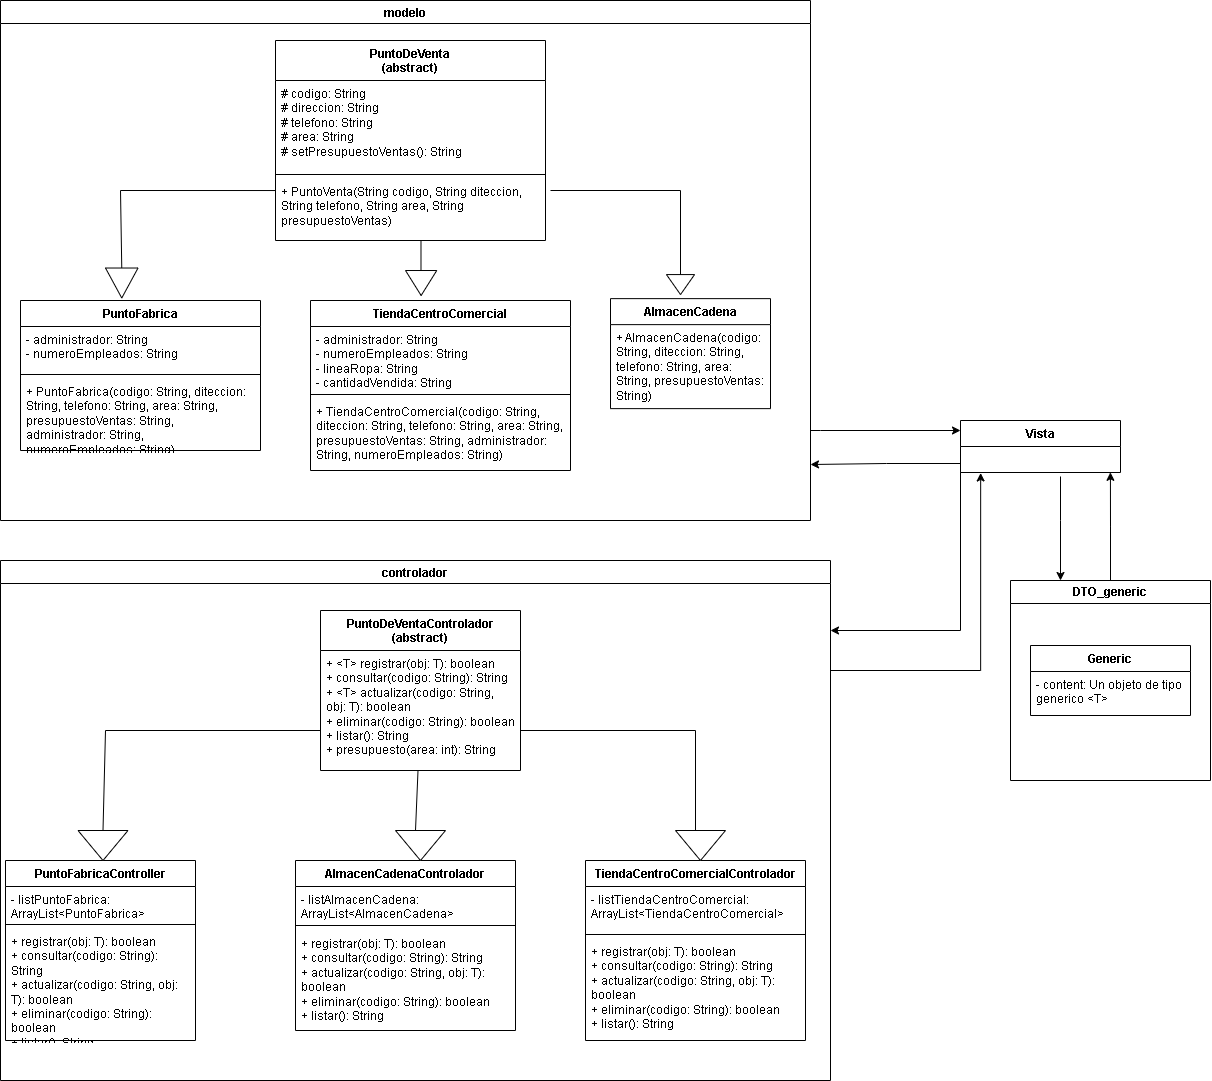

The diagram above was exported from draw.io. Its source (the exported page's mxGraphModel, read from the mxfile embedded in the PNG):
<mxGraphModel dx="1310" dy="1769" grid="1" gridSize="10" guides="1" tooltips="1" connect="1" arrows="1" fold="1" page="1" pageScale="1" pageWidth="827" pageHeight="1169" math="0" shadow="0">
  <root>
    <mxCell id="0" />
    <mxCell id="1" parent="0" />
    <mxCell id="iMsb4uUGbcwTjFAvWGnZ-9" value="TiendaCentroComercial" style="swimlane;fontStyle=1;align=center;verticalAlign=top;childLayout=stackLayout;horizontal=1;startSize=26;horizontalStack=0;resizeParent=1;resizeParentMax=0;resizeLast=0;collapsible=1;marginBottom=0;whiteSpace=wrap;html=1;" parent="1" vertex="1">
      <mxGeometry x="350" y="150" width="260" height="170" as="geometry" />
    </mxCell>
    <mxCell id="iMsb4uUGbcwTjFAvWGnZ-10" value="&lt;div&gt;- administrador: String&lt;/div&gt;&lt;div&gt;- numeroEmpleados: String&lt;/div&gt;&lt;div&gt;-&amp;nbsp;lineaRopa: String&lt;/div&gt;&lt;div&gt;-&amp;nbsp;cantidadVendida: String&lt;/div&gt;" style="text;strokeColor=none;fillColor=none;align=left;verticalAlign=top;spacingLeft=4;spacingRight=4;overflow=hidden;rotatable=0;points=[[0,0.5],[1,0.5]];portConstraint=eastwest;whiteSpace=wrap;html=1;" parent="iMsb4uUGbcwTjFAvWGnZ-9" vertex="1">
      <mxGeometry y="26" width="260" height="64" as="geometry" />
    </mxCell>
    <mxCell id="iMsb4uUGbcwTjFAvWGnZ-11" value="" style="line;strokeWidth=1;fillColor=none;align=left;verticalAlign=middle;spacingTop=-1;spacingLeft=3;spacingRight=3;rotatable=0;labelPosition=right;points=[];portConstraint=eastwest;strokeColor=inherit;" parent="iMsb4uUGbcwTjFAvWGnZ-9" vertex="1">
      <mxGeometry y="90" width="260" height="8" as="geometry" />
    </mxCell>
    <mxCell id="iMsb4uUGbcwTjFAvWGnZ-12" value="&lt;div&gt;+&amp;nbsp;TiendaCentroComercial(codigo: String, diteccion: String, telefono: String, area: String, presupuestoVentas: String, administrador: String, numeroEmpleados: String)&lt;/div&gt;" style="text;strokeColor=none;fillColor=none;align=left;verticalAlign=top;spacingLeft=4;spacingRight=4;overflow=hidden;rotatable=0;points=[[0,0.5],[1,0.5]];portConstraint=eastwest;whiteSpace=wrap;html=1;" parent="iMsb4uUGbcwTjFAvWGnZ-9" vertex="1">
      <mxGeometry y="98" width="260" height="72" as="geometry" />
    </mxCell>
    <mxCell id="Iq18Ngz6vmE_60LZdRIo-4" value="PuntoDeVenta&lt;div&gt;(abstract)&lt;/div&gt;" style="swimlane;fontStyle=1;align=center;verticalAlign=top;childLayout=stackLayout;horizontal=1;startSize=40;horizontalStack=0;resizeParent=1;resizeParentMax=0;resizeLast=0;collapsible=1;marginBottom=0;whiteSpace=wrap;html=1;" vertex="1" parent="1">
      <mxGeometry x="315" y="-110" width="270" height="200" as="geometry" />
    </mxCell>
    <mxCell id="Iq18Ngz6vmE_60LZdRIo-5" value="# codigo: String&lt;div&gt;# direccion: String&lt;/div&gt;&lt;div&gt;# telefono: String&lt;/div&gt;&lt;div&gt;# area: String&lt;/div&gt;&lt;div&gt;# setPresupuestoVentas(): String&lt;/div&gt;" style="text;strokeColor=none;fillColor=none;align=left;verticalAlign=top;spacingLeft=4;spacingRight=4;overflow=hidden;rotatable=0;points=[[0,0.5],[1,0.5]];portConstraint=eastwest;whiteSpace=wrap;html=1;" vertex="1" parent="Iq18Ngz6vmE_60LZdRIo-4">
      <mxGeometry y="40" width="270" height="90" as="geometry" />
    </mxCell>
    <mxCell id="Iq18Ngz6vmE_60LZdRIo-6" value="" style="line;strokeWidth=1;fillColor=none;align=left;verticalAlign=middle;spacingTop=-1;spacingLeft=3;spacingRight=3;rotatable=0;labelPosition=right;points=[];portConstraint=eastwest;strokeColor=inherit;" vertex="1" parent="Iq18Ngz6vmE_60LZdRIo-4">
      <mxGeometry y="130" width="270" height="8" as="geometry" />
    </mxCell>
    <mxCell id="Iq18Ngz6vmE_60LZdRIo-7" value="+ PuntoVenta(String codigo, String diteccion, String telefono, String area, String presupuestoVentas)" style="text;strokeColor=none;fillColor=none;align=left;verticalAlign=top;spacingLeft=4;spacingRight=4;overflow=hidden;rotatable=0;points=[[0,0.5],[1,0.5]];portConstraint=eastwest;whiteSpace=wrap;html=1;" vertex="1" parent="Iq18Ngz6vmE_60LZdRIo-4">
      <mxGeometry y="138" width="270" height="62" as="geometry" />
    </mxCell>
    <mxCell id="Iq18Ngz6vmE_60LZdRIo-12" value="PuntoFabrica" style="swimlane;fontStyle=1;align=center;verticalAlign=top;childLayout=stackLayout;horizontal=1;startSize=26;horizontalStack=0;resizeParent=1;resizeParentMax=0;resizeLast=0;collapsible=1;marginBottom=0;whiteSpace=wrap;html=1;" vertex="1" parent="1">
      <mxGeometry x="60" y="150" width="240" height="150" as="geometry" />
    </mxCell>
    <mxCell id="Iq18Ngz6vmE_60LZdRIo-13" value="-&amp;nbsp;administrador: String&lt;div&gt;-&amp;nbsp;numeroEmpleados: String&lt;/div&gt;" style="text;strokeColor=none;fillColor=none;align=left;verticalAlign=top;spacingLeft=4;spacingRight=4;overflow=hidden;rotatable=0;points=[[0,0.5],[1,0.5]];portConstraint=eastwest;whiteSpace=wrap;html=1;" vertex="1" parent="Iq18Ngz6vmE_60LZdRIo-12">
      <mxGeometry y="26" width="240" height="44" as="geometry" />
    </mxCell>
    <mxCell id="Iq18Ngz6vmE_60LZdRIo-14" value="" style="line;strokeWidth=1;fillColor=none;align=left;verticalAlign=middle;spacingTop=-1;spacingLeft=3;spacingRight=3;rotatable=0;labelPosition=right;points=[];portConstraint=eastwest;strokeColor=inherit;" vertex="1" parent="Iq18Ngz6vmE_60LZdRIo-12">
      <mxGeometry y="70" width="240" height="8" as="geometry" />
    </mxCell>
    <mxCell id="Iq18Ngz6vmE_60LZdRIo-15" value="&lt;div&gt;+&amp;nbsp;PuntoFabrica(codigo: String, diteccion: String, telefono: String, area: String, presupuestoVentas: String, administrador: String, numeroEmpleados: String)&lt;/div&gt;" style="text;strokeColor=none;fillColor=none;align=left;verticalAlign=top;spacingLeft=4;spacingRight=4;overflow=hidden;rotatable=0;points=[[0,0.5],[1,0.5]];portConstraint=eastwest;whiteSpace=wrap;html=1;" vertex="1" parent="Iq18Ngz6vmE_60LZdRIo-12">
      <mxGeometry y="78" width="240" height="72" as="geometry" />
    </mxCell>
    <mxCell id="Iq18Ngz6vmE_60LZdRIo-20" value="AlmacenCadenaControlador" style="swimlane;fontStyle=1;align=center;verticalAlign=top;childLayout=stackLayout;horizontal=1;startSize=26;horizontalStack=0;resizeParent=1;resizeParentMax=0;resizeLast=0;collapsible=1;marginBottom=0;whiteSpace=wrap;html=1;" vertex="1" parent="1">
      <mxGeometry x="335" y="710" width="220" height="170" as="geometry" />
    </mxCell>
    <mxCell id="Iq18Ngz6vmE_60LZdRIo-21" value="-&amp;nbsp;listAlmacenCadena: ArrayList&amp;lt;AlmacenCadena&amp;gt;" style="text;strokeColor=none;fillColor=none;align=left;verticalAlign=top;spacingLeft=4;spacingRight=4;overflow=hidden;rotatable=0;points=[[0,0.5],[1,0.5]];portConstraint=eastwest;whiteSpace=wrap;html=1;" vertex="1" parent="Iq18Ngz6vmE_60LZdRIo-20">
      <mxGeometry y="26" width="220" height="34" as="geometry" />
    </mxCell>
    <mxCell id="Iq18Ngz6vmE_60LZdRIo-22" value="" style="line;strokeWidth=1;fillColor=none;align=left;verticalAlign=middle;spacingTop=-1;spacingLeft=3;spacingRight=3;rotatable=0;labelPosition=right;points=[];portConstraint=eastwest;strokeColor=inherit;" vertex="1" parent="Iq18Ngz6vmE_60LZdRIo-20">
      <mxGeometry y="60" width="220" height="10" as="geometry" />
    </mxCell>
    <mxCell id="Iq18Ngz6vmE_60LZdRIo-23" value="+&amp;nbsp;registrar(obj: T): boolean&lt;div&gt;+&amp;nbsp;consultar(codigo: String): String&lt;/div&gt;&lt;div&gt;+&amp;nbsp;actualizar(codigo: String, obj: T): boolean&lt;/div&gt;&lt;div&gt;+&amp;nbsp;eliminar(codigo: String): boolean&lt;/div&gt;&lt;div&gt;+&amp;nbsp;listar(): String&lt;/div&gt;" style="text;strokeColor=none;fillColor=none;align=left;verticalAlign=top;spacingLeft=4;spacingRight=4;overflow=hidden;rotatable=0;points=[[0,0.5],[1,0.5]];portConstraint=eastwest;whiteSpace=wrap;html=1;" vertex="1" parent="Iq18Ngz6vmE_60LZdRIo-20">
      <mxGeometry y="70" width="220" height="100" as="geometry" />
    </mxCell>
    <mxCell id="Iq18Ngz6vmE_60LZdRIo-28" value="TiendaCentroComercialControlador" style="swimlane;fontStyle=1;align=center;verticalAlign=top;childLayout=stackLayout;horizontal=1;startSize=26;horizontalStack=0;resizeParent=1;resizeParentMax=0;resizeLast=0;collapsible=1;marginBottom=0;whiteSpace=wrap;html=1;" vertex="1" parent="1">
      <mxGeometry x="625" y="710" width="220" height="180" as="geometry" />
    </mxCell>
    <mxCell id="Iq18Ngz6vmE_60LZdRIo-29" value="-&amp;nbsp;listTiendaCentroComercial: ArrayList&amp;lt;TiendaCentroComercial&amp;gt;" style="text;strokeColor=none;fillColor=none;align=left;verticalAlign=top;spacingLeft=4;spacingRight=4;overflow=hidden;rotatable=0;points=[[0,0.5],[1,0.5]];portConstraint=eastwest;whiteSpace=wrap;html=1;" vertex="1" parent="Iq18Ngz6vmE_60LZdRIo-28">
      <mxGeometry y="26" width="220" height="44" as="geometry" />
    </mxCell>
    <mxCell id="Iq18Ngz6vmE_60LZdRIo-30" value="" style="line;strokeWidth=1;fillColor=none;align=left;verticalAlign=middle;spacingTop=-1;spacingLeft=3;spacingRight=3;rotatable=0;labelPosition=right;points=[];portConstraint=eastwest;strokeColor=inherit;" vertex="1" parent="Iq18Ngz6vmE_60LZdRIo-28">
      <mxGeometry y="70" width="220" height="8" as="geometry" />
    </mxCell>
    <mxCell id="Iq18Ngz6vmE_60LZdRIo-31" value="+&amp;nbsp;registrar(obj: T): boolean&lt;div&gt;+&amp;nbsp;consultar(codigo: String): String&lt;/div&gt;&lt;div&gt;+&amp;nbsp;actualizar(codigo: String, obj: T): boolean&lt;/div&gt;&lt;div&gt;+&amp;nbsp;eliminar(codigo: String): boolean&lt;/div&gt;&lt;div&gt;+&amp;nbsp;listar(): String&lt;/div&gt;" style="text;strokeColor=none;fillColor=none;align=left;verticalAlign=top;spacingLeft=4;spacingRight=4;overflow=hidden;rotatable=0;points=[[0,0.5],[1,0.5]];portConstraint=eastwest;whiteSpace=wrap;html=1;" vertex="1" parent="Iq18Ngz6vmE_60LZdRIo-28">
      <mxGeometry y="78" width="220" height="102" as="geometry" />
    </mxCell>
    <mxCell id="Iq18Ngz6vmE_60LZdRIo-32" value="PuntoFabricaController" style="swimlane;fontStyle=1;align=center;verticalAlign=top;childLayout=stackLayout;horizontal=1;startSize=26;horizontalStack=0;resizeParent=1;resizeParentMax=0;resizeLast=0;collapsible=1;marginBottom=0;whiteSpace=wrap;html=1;" vertex="1" parent="1">
      <mxGeometry x="45" y="710" width="190" height="180" as="geometry" />
    </mxCell>
    <mxCell id="Iq18Ngz6vmE_60LZdRIo-33" value="-&amp;nbsp;listPuntoFabrica: ArrayList&amp;lt;PuntoFabrica&amp;gt;" style="text;strokeColor=none;fillColor=none;align=left;verticalAlign=top;spacingLeft=4;spacingRight=4;overflow=hidden;rotatable=0;points=[[0,0.5],[1,0.5]];portConstraint=eastwest;whiteSpace=wrap;html=1;" vertex="1" parent="Iq18Ngz6vmE_60LZdRIo-32">
      <mxGeometry y="26" width="190" height="34" as="geometry" />
    </mxCell>
    <mxCell id="Iq18Ngz6vmE_60LZdRIo-34" value="" style="line;strokeWidth=1;fillColor=none;align=left;verticalAlign=middle;spacingTop=-1;spacingLeft=3;spacingRight=3;rotatable=0;labelPosition=right;points=[];portConstraint=eastwest;strokeColor=inherit;" vertex="1" parent="Iq18Ngz6vmE_60LZdRIo-32">
      <mxGeometry y="60" width="190" height="8" as="geometry" />
    </mxCell>
    <mxCell id="Iq18Ngz6vmE_60LZdRIo-35" value="+&amp;nbsp;registrar(obj: T): boolean&lt;div&gt;+&amp;nbsp;consultar(codigo: String): String&lt;/div&gt;&lt;div&gt;+&amp;nbsp;actualizar(codigo: String, obj: T): boolean&lt;/div&gt;&lt;div&gt;+&amp;nbsp;eliminar(codigo: String): boolean&lt;/div&gt;&lt;div&gt;+&amp;nbsp;listar(): String&lt;/div&gt;" style="text;strokeColor=none;fillColor=none;align=left;verticalAlign=top;spacingLeft=4;spacingRight=4;overflow=hidden;rotatable=0;points=[[0,0.5],[1,0.5]];portConstraint=eastwest;whiteSpace=wrap;html=1;" vertex="1" parent="Iq18Ngz6vmE_60LZdRIo-32">
      <mxGeometry y="68" width="190" height="112" as="geometry" />
    </mxCell>
    <mxCell id="Iq18Ngz6vmE_60LZdRIo-38" value="modelo" style="swimlane;" vertex="1" parent="1">
      <mxGeometry x="40" y="-150" width="810" height="520" as="geometry" />
    </mxCell>
    <mxCell id="Iq18Ngz6vmE_60LZdRIo-41" value="" style="triangle;whiteSpace=wrap;html=1;rotation=90;" vertex="1" parent="Iq18Ngz6vmE_60LZdRIo-38">
      <mxGeometry x="408.13" y="266.88" width="25" height="31.25" as="geometry" />
    </mxCell>
    <mxCell id="Iq18Ngz6vmE_60LZdRIo-40" value="" style="endArrow=none;html=1;rounded=0;" edge="1" parent="Iq18Ngz6vmE_60LZdRIo-38">
      <mxGeometry width="50" height="50" relative="1" as="geometry">
        <mxPoint x="420.49" y="270" as="sourcePoint" />
        <mxPoint x="420.49" y="240" as="targetPoint" />
      </mxGeometry>
    </mxCell>
    <mxCell id="Iq18Ngz6vmE_60LZdRIo-43" value="" style="triangle;whiteSpace=wrap;html=1;rotation=90;" vertex="1" parent="Iq18Ngz6vmE_60LZdRIo-38">
      <mxGeometry x="670" y="270" width="20" height="28.13" as="geometry" />
    </mxCell>
    <mxCell id="Iq18Ngz6vmE_60LZdRIo-8" value="AlmacenCadena" style="swimlane;fontStyle=1;align=center;verticalAlign=top;childLayout=stackLayout;horizontal=1;startSize=26;horizontalStack=0;resizeParent=1;resizeParentMax=0;resizeLast=0;collapsible=1;marginBottom=0;whiteSpace=wrap;html=1;" vertex="1" parent="Iq18Ngz6vmE_60LZdRIo-38">
      <mxGeometry x="610" y="298.13" width="160" height="110" as="geometry" />
    </mxCell>
    <mxCell id="Iq18Ngz6vmE_60LZdRIo-9" value="+&amp;nbsp;AlmacenCadena(codigo: String, diteccion: String, telefono: String, area: String, presupuestoVentas: String)&amp;nbsp;" style="text;strokeColor=none;fillColor=none;align=left;verticalAlign=top;spacingLeft=4;spacingRight=4;overflow=hidden;rotatable=0;points=[[0,0.5],[1,0.5]];portConstraint=eastwest;whiteSpace=wrap;html=1;" vertex="1" parent="Iq18Ngz6vmE_60LZdRIo-8">
      <mxGeometry y="26" width="160" height="84" as="geometry" />
    </mxCell>
    <mxCell id="Iq18Ngz6vmE_60LZdRIo-47" value="" style="triangle;whiteSpace=wrap;html=1;rotation=90;" vertex="1" parent="Iq18Ngz6vmE_60LZdRIo-38">
      <mxGeometry x="106.26" y="266.26" width="30" height="32.51" as="geometry" />
    </mxCell>
    <mxCell id="Iq18Ngz6vmE_60LZdRIo-87" style="edgeStyle=orthogonalEdgeStyle;rounded=0;orthogonalLoop=1;jettySize=auto;html=1;entryX=0.126;entryY=1.019;entryDx=0;entryDy=0;entryPerimeter=0;" edge="1" parent="1">
      <mxGeometry relative="1" as="geometry">
        <mxPoint x="1020.1599999999999" y="322.4939999999999" as="targetPoint" />
        <mxPoint x="870" y="520" as="sourcePoint" />
        <Array as="points">
          <mxPoint x="1020" y="520" />
        </Array>
      </mxGeometry>
    </mxCell>
    <mxCell id="Iq18Ngz6vmE_60LZdRIo-39" value="controlador" style="swimlane;" vertex="1" parent="1">
      <mxGeometry x="40" y="410" width="830" height="520" as="geometry" />
    </mxCell>
    <mxCell id="Iq18Ngz6vmE_60LZdRIo-48" value="" style="endArrow=none;html=1;rounded=0;exitX=0;exitY=0.5;exitDx=0;exitDy=0;" edge="1" parent="Iq18Ngz6vmE_60LZdRIo-39" source="Iq18Ngz6vmE_60LZdRIo-50">
      <mxGeometry width="50" height="50" relative="1" as="geometry">
        <mxPoint x="105" y="260" as="sourcePoint" />
        <mxPoint x="320" y="170" as="targetPoint" />
        <Array as="points">
          <mxPoint x="105" y="170" />
        </Array>
      </mxGeometry>
    </mxCell>
    <mxCell id="Iq18Ngz6vmE_60LZdRIo-50" value="" style="triangle;whiteSpace=wrap;html=1;rotation=90;" vertex="1" parent="Iq18Ngz6vmE_60LZdRIo-39">
      <mxGeometry x="87.5" y="260" width="30" height="50" as="geometry" />
    </mxCell>
    <mxCell id="Iq18Ngz6vmE_60LZdRIo-16" value="PuntoDeVentaControlador&lt;div&gt;(abstract)&lt;/div&gt;" style="swimlane;fontStyle=1;align=center;verticalAlign=top;childLayout=stackLayout;horizontal=1;startSize=40;horizontalStack=0;resizeParent=1;resizeParentMax=0;resizeLast=0;collapsible=1;marginBottom=0;whiteSpace=wrap;html=1;" vertex="1" parent="Iq18Ngz6vmE_60LZdRIo-39">
      <mxGeometry x="320" y="50" width="200" height="160" as="geometry" />
    </mxCell>
    <mxCell id="Iq18Ngz6vmE_60LZdRIo-17" value="+ &amp;lt;T&amp;gt; registrar(obj: T): boolean&lt;div&gt;+ consultar(codigo: String): String&lt;/div&gt;&lt;div&gt;+ &amp;lt;T&amp;gt; actualizar(codigo: String, obj: T): boolean&lt;/div&gt;&lt;div&gt;+&amp;nbsp;eliminar(codigo: String): boolean&lt;/div&gt;&lt;div&gt;+&amp;nbsp;listar(): String&lt;/div&gt;&lt;div&gt;+&amp;nbsp;presupuesto(area: int): String&lt;/div&gt;" style="text;strokeColor=none;fillColor=none;align=left;verticalAlign=top;spacingLeft=4;spacingRight=4;overflow=hidden;rotatable=0;points=[[0,0.5],[1,0.5]];portConstraint=eastwest;whiteSpace=wrap;html=1;" vertex="1" parent="Iq18Ngz6vmE_60LZdRIo-16">
      <mxGeometry y="40" width="200" height="120" as="geometry" />
    </mxCell>
    <mxCell id="Iq18Ngz6vmE_60LZdRIo-53" value="" style="triangle;whiteSpace=wrap;html=1;rotation=90;" vertex="1" parent="Iq18Ngz6vmE_60LZdRIo-39">
      <mxGeometry x="685" y="260" width="30" height="50" as="geometry" />
    </mxCell>
    <mxCell id="Iq18Ngz6vmE_60LZdRIo-55" value="" style="triangle;whiteSpace=wrap;html=1;rotation=90;" vertex="1" parent="Iq18Ngz6vmE_60LZdRIo-39">
      <mxGeometry x="405" y="260" width="30" height="50" as="geometry" />
    </mxCell>
    <mxCell id="Iq18Ngz6vmE_60LZdRIo-42" value="" style="endArrow=none;html=1;rounded=0;exitX=0;exitY=0.5;exitDx=0;exitDy=0;" edge="1" parent="1" source="Iq18Ngz6vmE_60LZdRIo-43">
      <mxGeometry width="50" height="50" relative="1" as="geometry">
        <mxPoint x="720" y="120" as="sourcePoint" />
        <mxPoint x="590" y="40" as="targetPoint" />
        <Array as="points">
          <mxPoint x="720" y="40" />
        </Array>
      </mxGeometry>
    </mxCell>
    <mxCell id="Iq18Ngz6vmE_60LZdRIo-46" value="" style="endArrow=none;html=1;rounded=0;entryX=-0.001;entryY=0.194;entryDx=0;entryDy=0;entryPerimeter=0;exitX=0;exitY=0.5;exitDx=0;exitDy=0;" edge="1" parent="1" source="Iq18Ngz6vmE_60LZdRIo-47" target="Iq18Ngz6vmE_60LZdRIo-7">
      <mxGeometry width="50" height="50" relative="1" as="geometry">
        <mxPoint x="160" y="130" as="sourcePoint" />
        <mxPoint x="310" y="40" as="targetPoint" />
        <Array as="points">
          <mxPoint x="160" y="40" />
        </Array>
      </mxGeometry>
    </mxCell>
    <mxCell id="Iq18Ngz6vmE_60LZdRIo-51" value="" style="endArrow=none;html=1;rounded=0;" edge="1" parent="1">
      <mxGeometry width="50" height="50" relative="1" as="geometry">
        <mxPoint x="560" y="580" as="sourcePoint" />
        <mxPoint x="735" y="680" as="targetPoint" />
        <Array as="points">
          <mxPoint x="735" y="580" />
        </Array>
      </mxGeometry>
    </mxCell>
    <mxCell id="Iq18Ngz6vmE_60LZdRIo-54" value="" style="endArrow=none;html=1;rounded=0;" edge="1" parent="1" source="Iq18Ngz6vmE_60LZdRIo-17">
      <mxGeometry width="50" height="50" relative="1" as="geometry">
        <mxPoint x="530" y="600" as="sourcePoint" />
        <mxPoint x="455" y="680" as="targetPoint" />
      </mxGeometry>
    </mxCell>
    <mxCell id="Iq18Ngz6vmE_60LZdRIo-61" value="Generic" style="swimlane;fontStyle=1;align=center;verticalAlign=top;childLayout=stackLayout;horizontal=1;startSize=26;horizontalStack=0;resizeParent=1;resizeParentMax=0;resizeLast=0;collapsible=1;marginBottom=0;whiteSpace=wrap;html=1;" vertex="1" parent="1">
      <mxGeometry x="1070" y="495" width="160" height="70" as="geometry" />
    </mxCell>
    <mxCell id="Iq18Ngz6vmE_60LZdRIo-62" value="- content: Un objeto de tipo generico &amp;lt;T&amp;gt;" style="text;strokeColor=none;fillColor=none;align=left;verticalAlign=top;spacingLeft=4;spacingRight=4;overflow=hidden;rotatable=0;points=[[0,0.5],[1,0.5]];portConstraint=eastwest;whiteSpace=wrap;html=1;" vertex="1" parent="Iq18Ngz6vmE_60LZdRIo-61">
      <mxGeometry y="26" width="160" height="44" as="geometry" />
    </mxCell>
    <mxCell id="Iq18Ngz6vmE_60LZdRIo-83" style="edgeStyle=orthogonalEdgeStyle;rounded=0;orthogonalLoop=1;jettySize=auto;html=1;entryX=0.937;entryY=0.993;entryDx=0;entryDy=0;entryPerimeter=0;" edge="1" parent="1" source="Iq18Ngz6vmE_60LZdRIo-72">
      <mxGeometry relative="1" as="geometry">
        <mxPoint x="1149.92" y="321.818" as="targetPoint" />
      </mxGeometry>
    </mxCell>
    <mxCell id="Iq18Ngz6vmE_60LZdRIo-72" value="DTO_generic" style="swimlane;whiteSpace=wrap;html=1;" vertex="1" parent="1">
      <mxGeometry x="1050" y="430" width="200" height="200" as="geometry" />
    </mxCell>
    <mxCell id="Iq18Ngz6vmE_60LZdRIo-81" style="edgeStyle=orthogonalEdgeStyle;rounded=0;orthogonalLoop=1;jettySize=auto;html=1;" edge="1" parent="1" source="Iq18Ngz6vmE_60LZdRIo-77">
      <mxGeometry relative="1" as="geometry">
        <mxPoint x="850" y="313" as="targetPoint" />
        <Array as="points">
          <mxPoint x="926" y="313" />
          <mxPoint x="850" y="314" />
        </Array>
      </mxGeometry>
    </mxCell>
    <mxCell id="Iq18Ngz6vmE_60LZdRIo-77" value="Vista" style="swimlane;fontStyle=1;align=center;verticalAlign=top;childLayout=stackLayout;horizontal=1;startSize=26;horizontalStack=0;resizeParent=1;resizeParentMax=0;resizeLast=0;collapsible=1;marginBottom=0;whiteSpace=wrap;html=1;" vertex="1" parent="1">
      <mxGeometry x="1000" y="270" width="160" height="52" as="geometry" />
    </mxCell>
    <mxCell id="Iq18Ngz6vmE_60LZdRIo-82" style="edgeStyle=orthogonalEdgeStyle;rounded=0;orthogonalLoop=1;jettySize=auto;html=1;" edge="1" parent="1">
      <mxGeometry relative="1" as="geometry">
        <mxPoint x="850" y="280" as="sourcePoint" />
        <mxPoint x="1000" y="280" as="targetPoint" />
        <Array as="points">
          <mxPoint x="860" y="280" />
        </Array>
      </mxGeometry>
    </mxCell>
    <mxCell id="Iq18Ngz6vmE_60LZdRIo-84" style="edgeStyle=orthogonalEdgeStyle;rounded=0;orthogonalLoop=1;jettySize=auto;html=1;entryX=0.25;entryY=0;entryDx=0;entryDy=0;exitX=0.625;exitY=1.154;exitDx=0;exitDy=0;exitPerimeter=0;" edge="1" parent="1" target="Iq18Ngz6vmE_60LZdRIo-72">
      <mxGeometry relative="1" as="geometry">
        <mxPoint x="1100" y="326.0039999999999" as="sourcePoint" />
        <Array as="points">
          <mxPoint x="1100" y="370" />
          <mxPoint x="1100" y="370" />
        </Array>
      </mxGeometry>
    </mxCell>
    <mxCell id="Iq18Ngz6vmE_60LZdRIo-85" style="edgeStyle=orthogonalEdgeStyle;rounded=0;orthogonalLoop=1;jettySize=auto;html=1;" edge="1" parent="1">
      <mxGeometry relative="1" as="geometry">
        <mxPoint x="870" y="480" as="targetPoint" />
        <mxPoint x="1080.0588235294117" y="321.9999999999998" as="sourcePoint" />
        <Array as="points">
          <mxPoint x="1000" y="322" />
          <mxPoint x="1000" y="480" />
        </Array>
      </mxGeometry>
    </mxCell>
  </root>
</mxGraphModel>